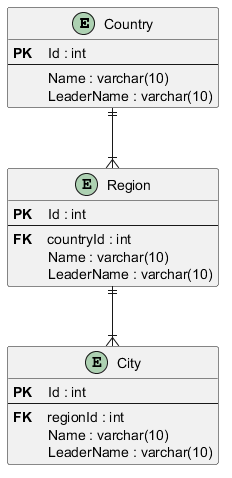

The diagram above was rendered by PlantUML. Its source (embedded in the PNG):
@startuml ERD

skinparam linetype ortho

' !define Table(name,desc) class name as "desc" << (T,#FFAAAA) >>
!define primary_key(x) <b>PK</b>    x
!define foreign_key(x) <b>FK</b>    x
!define field(x) \t x
!define not_null(x) <u>x</u>
hide methods
hide stereotypes

entity "Country" {
    primary_key(Id) : int
    --
    field(Name) : varchar(10)
    field(LeaderName) : varchar(10)
}

entity "Region" {
    primary_key(Id) : int
    --
    foreign_key(countryId) : int
    field(Name) : varchar(10)
    field(LeaderName) : varchar(10)
}

entity "City" {
    primary_key(Id) : int
    --
    foreign_key(regionId) : int
    field(Name) : varchar(10)
    field(LeaderName) : varchar(10)
}

Country ||--|{ Region

Region  ||--|{ City


@enduml